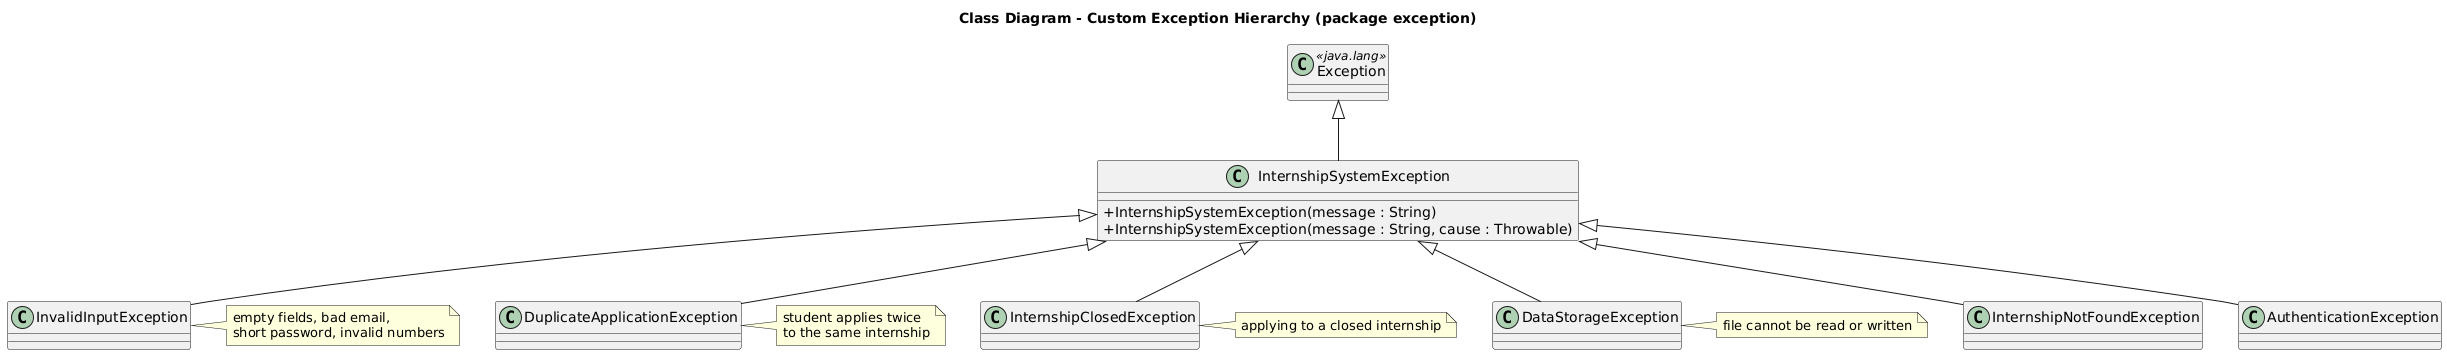

The diagram above was rendered by PlantUML. Its source (embedded in the PNG):
@startuml
title Class Diagram - Custom Exception Hierarchy (package exception)
skinparam classAttributeIconSize 0
skinparam shadowing false

class Exception <<java.lang>>

class InternshipSystemException {
  + InternshipSystemException(message : String)
  + InternshipSystemException(message : String, cause : Throwable)
}

class InvalidInputException
class DuplicateApplicationException
class InternshipNotFoundException
class InternshipClosedException
class AuthenticationException
class DataStorageException

Exception <|-- InternshipSystemException
InternshipSystemException <|-- InvalidInputException
InternshipSystemException <|-- DuplicateApplicationException
InternshipSystemException <|-- InternshipNotFoundException
InternshipSystemException <|-- InternshipClosedException
InternshipSystemException <|-- AuthenticationException
InternshipSystemException <|-- DataStorageException

note right of InvalidInputException : empty fields, bad email,\nshort password, invalid numbers
note right of DuplicateApplicationException : student applies twice\nto the same internship
note right of InternshipClosedException : applying to a closed internship
note right of DataStorageException : file cannot be read or written
@enduml